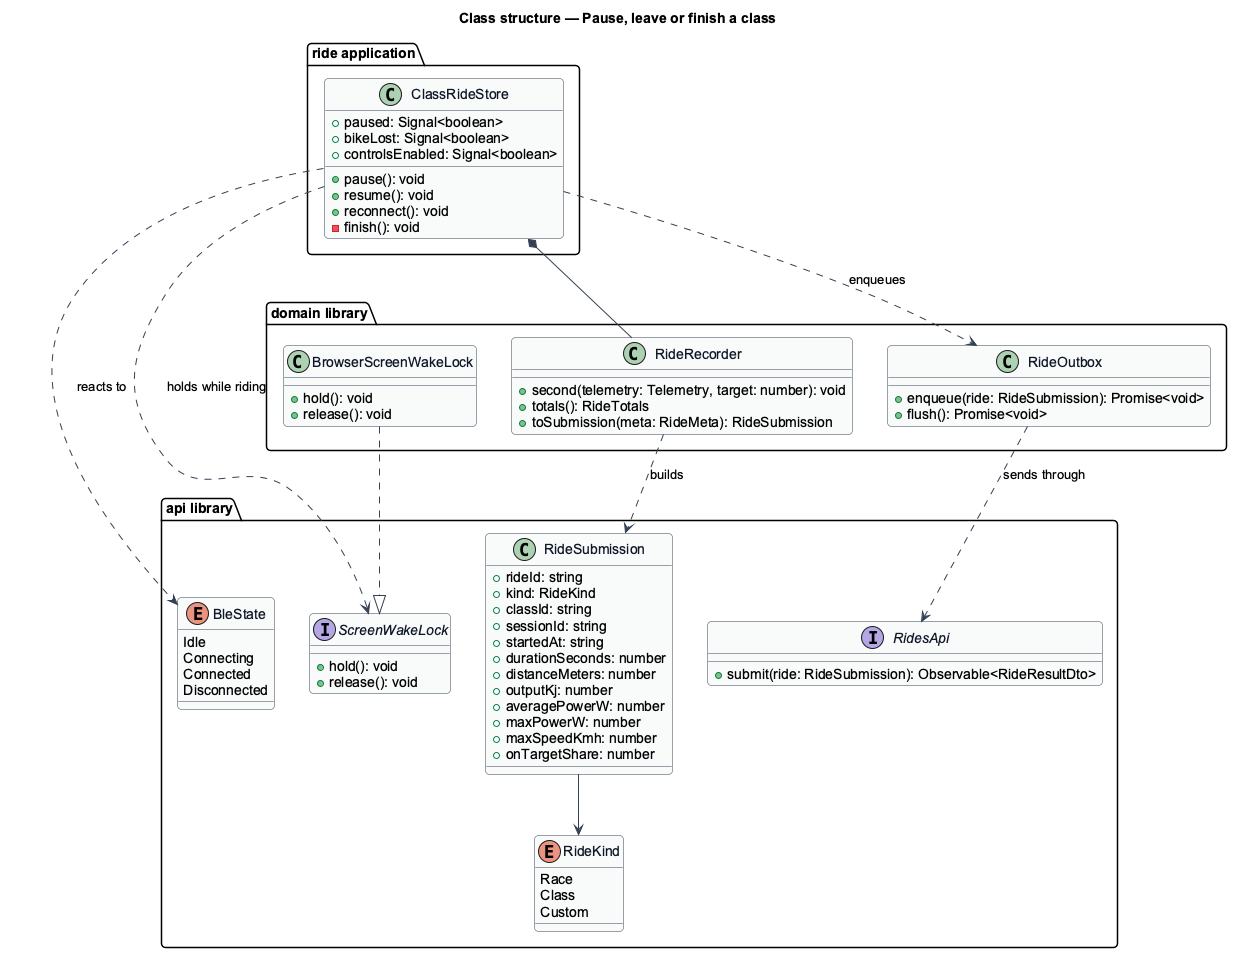

The diagram above was rendered by PlantUML. Its source (embedded in the PNG):
@startuml
' --- shared skin header ---
skinparam backgroundColor #FFFFFF
skinparam shadowing false
skinparam roundcorner 8
skinparam defaultFontName Arial
skinparam ArrowColor #344054
skinparam class {
  BorderColor #344054
  FontColor #101828
  BackgroundColor #F9FAFB
}
' --------------------------
title Class structure — Pause, leave or finish a class

package "api library" {
  enum BleState {
    Idle
    Connecting
    Connected
    Disconnected
  }
  interface ScreenWakeLock {
    +hold(): void
    +release(): void
  }
  class RideSubmission {
    +rideId: string
    +kind: RideKind
    +classId: string
    +sessionId: string
    +startedAt: string
    +durationSeconds: number
    +distanceMeters: number
    +outputKj: number
    +averagePowerW: number
    +maxPowerW: number
    +maxSpeedKmh: number
    +onTargetShare: number
  }
  enum RideKind {
    Race
    Class
    Custom
  }
  interface RidesApi {
    +submit(ride: RideSubmission): Observable<RideResultDto>
  }
}
package "domain library" {
  class RideRecorder {
    +second(telemetry: Telemetry, target: number): void
    +totals(): RideTotals
    +toSubmission(meta: RideMeta): RideSubmission
  }
  class BrowserScreenWakeLock {
    +hold(): void
    +release(): void
  }
  class RideOutbox {
    +enqueue(ride: RideSubmission): Promise<void>
    +flush(): Promise<void>
  }
}
package "ride application" {
  class ClassRideStore {
    +paused: Signal<boolean>
    +bikeLost: Signal<boolean>
    +controlsEnabled: Signal<boolean>
    +pause(): void
    +resume(): void
    +reconnect(): void
    -finish(): void
  }
}
ClassRideStore ..> BleState : reacts to
ClassRideStore ..> ScreenWakeLock : holds while riding
BrowserScreenWakeLock ..|> ScreenWakeLock
ClassRideStore *-- RideRecorder
ClassRideStore ..> RideOutbox : enqueues
RideRecorder ..> RideSubmission : builds
RideSubmission --> RideKind
RideOutbox ..> RidesApi : sends through
@enduml